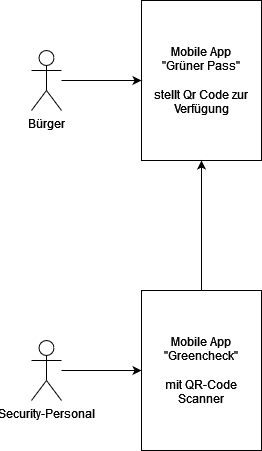

The diagram above was exported from draw.io. Its source (the exported page's mxGraphModel, read from the mxfile embedded in the PNG):
<mxGraphModel dx="1038" dy="536" grid="1" gridSize="10" guides="1" tooltips="1" connect="1" arrows="1" fold="1" page="1" pageScale="1" pageWidth="827" pageHeight="1169" math="0" shadow="0">
  <root>
    <mxCell id="0" />
    <mxCell id="1" parent="0" />
    <mxCell id="dJaXxzNZq_Tw1Kgx1o8R-1" value="Mobile App&lt;br&gt;&quot;Grüner Pass&quot;&lt;br&gt;&lt;br&gt;stellt Qr Code zur Verfügung" style="rounded=0;whiteSpace=wrap;html=1;" parent="1" vertex="1">
      <mxGeometry x="440" y="80" width="120" height="160" as="geometry" />
    </mxCell>
    <mxCell id="dJaXxzNZq_Tw1Kgx1o8R-7" style="edgeStyle=orthogonalEdgeStyle;rounded=0;orthogonalLoop=1;jettySize=auto;html=1;" parent="1" source="dJaXxzNZq_Tw1Kgx1o8R-2" target="dJaXxzNZq_Tw1Kgx1o8R-1" edge="1">
      <mxGeometry relative="1" as="geometry" />
    </mxCell>
    <mxCell id="dJaXxzNZq_Tw1Kgx1o8R-2" value="Mobile App&lt;br&gt;&quot;Greencheck&quot;&lt;br&gt;&lt;br&gt;mit QR-Code Scanner" style="rounded=0;whiteSpace=wrap;html=1;" parent="1" vertex="1">
      <mxGeometry x="440" y="370" width="120" height="160" as="geometry" />
    </mxCell>
    <mxCell id="dJaXxzNZq_Tw1Kgx1o8R-4" style="edgeStyle=orthogonalEdgeStyle;rounded=0;orthogonalLoop=1;jettySize=auto;html=1;" parent="1" source="dJaXxzNZq_Tw1Kgx1o8R-3" target="dJaXxzNZq_Tw1Kgx1o8R-1" edge="1">
      <mxGeometry relative="1" as="geometry" />
    </mxCell>
    <mxCell id="dJaXxzNZq_Tw1Kgx1o8R-3" value="Bürger" style="shape=umlActor;verticalLabelPosition=bottom;verticalAlign=top;html=1;outlineConnect=0;" parent="1" vertex="1">
      <mxGeometry x="330" y="130" width="30" height="60" as="geometry" />
    </mxCell>
    <mxCell id="dJaXxzNZq_Tw1Kgx1o8R-6" style="edgeStyle=orthogonalEdgeStyle;rounded=0;orthogonalLoop=1;jettySize=auto;html=1;" parent="1" source="dJaXxzNZq_Tw1Kgx1o8R-5" target="dJaXxzNZq_Tw1Kgx1o8R-2" edge="1">
      <mxGeometry relative="1" as="geometry" />
    </mxCell>
    <mxCell id="dJaXxzNZq_Tw1Kgx1o8R-5" value="Security-Personal" style="shape=umlActor;verticalLabelPosition=bottom;verticalAlign=top;html=1;outlineConnect=0;" parent="1" vertex="1">
      <mxGeometry x="330" y="420" width="30" height="60" as="geometry" />
    </mxCell>
  </root>
</mxGraphModel>